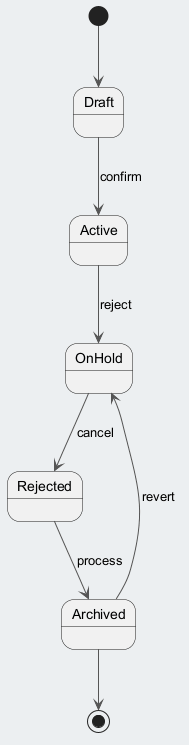

The diagram above was rendered by PlantUML. Its source (embedded in the PNG):
@startuml
skinparam backgroundColor #ECEFF1
skinparam classBackgroundColor #FFFFFF
skinparam classBorderColor #455A64
skinparam ArrowColor #555555
[*] --> Draft
Draft --> Active : confirm
Active --> OnHold : reject
OnHold --> Rejected : cancel
Rejected --> Archived : process
Archived --> OnHold : revert
Archived --> [*]
@enduml